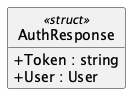

The diagram above was rendered by PlantUML. Its source (embedded in the PNG):
@startuml AuthResponse
hide empty members
hide circle
skinparam shadowing false
skinparam classAttributeIconSize 0
class AuthResponse <<struct>> {
  + Token : string
  + User : User
}
@enduml